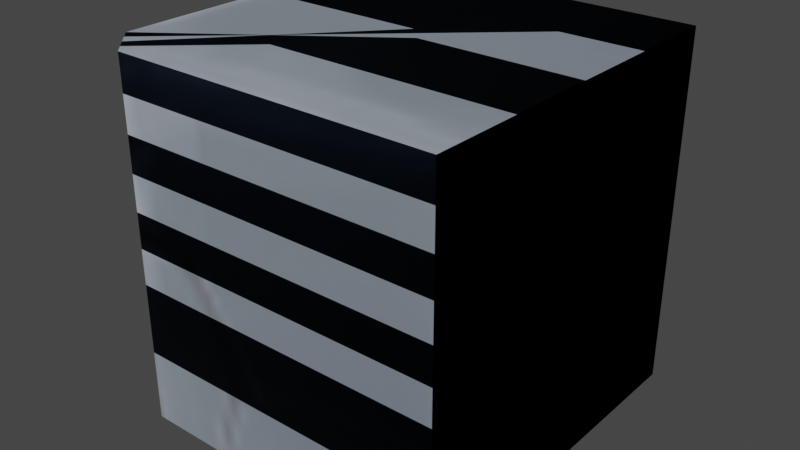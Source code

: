 # Source: iceblock_bits.blend  (saved by Blender 3.4.6; exported with 4.5.12 LTS)
import bpy
from mathutils import Matrix  # noqa: F401  (used for matrix-valued properties, if any)

bpy.ops.wm.read_factory_settings(use_empty=True)
scene = bpy.context.scene
scene.name = 'Scene'

# ---- collections
col_collection = bpy.data.collections.new('Collection'); scene.collection.children.link(col_collection)

# ---- images (referenced by path relative to the original .blend; pixels are not part of the script)
import os
ASSET_DIR = os.environ.get("B2B_ASSET_DIR", "")  # directory of the original .blend (textures are referenced by path, not embedded)
HERE = os.path.dirname(os.path.abspath(__file__))  # packed textures are extracted next to this script under _unpacked/

def load_image(name, relpath, width, height, colorspace="sRGB"):
    """Load a texture the original file referenced (path relative to the .blend, or extracted next to this script)."""
    p = next((c for c in (os.path.join(HERE, relpath), os.path.join(ASSET_DIR, relpath)) if relpath and os.path.exists(c)), "")
    if p:
        img = bpy.data.images.load(p, check_existing=True)
        img.name = name
    else:  # same state as the original file: an image datablock whose file is absent (Cycles renders it pink)
        img = bpy.data.images.new(name, width, height)
        img.source = "FILE"
        img.filepath = "//" + (relpath or name)
    img.colorspace_settings.name = colorspace
    return img
img_image_0 = load_image('Image_0', '_unpacked/Image_0.cd644da2.png', 256, 256, 'sRGB')

# ---- materials (node trees are filled in below, after node groups)
mat_floor_ice_walk = bpy.data.materials.new('floor_ice_walk')
mat_floor_ice_walk.use_backface_culling = True
mat_floor_ice_walk.use_transparent_shadow = False

# ---- material node trees
mat_floor_ice_walk.use_nodes = True; mat_floor_ice_walk.node_tree.nodes.clear()
_N = mat_floor_ice_walk.node_tree.nodes; _L = mat_floor_ice_walk.node_tree.links
n0 = _N.new('ShaderNodeBsdfPrincipled'); n0.name = 'Principled BSDF'; n0.location = (10, 300)
n0.distribution = 'GGX'
n0.subsurface_method = 'RANDOM_WALK_SKIN'
n0.inputs[2].default_value = 1.0
n0.inputs[27].default_value = (0.0, 0.0, 0.0, 1.0)
n0.inputs[28].default_value = 1.0
n1 = _N.new('ShaderNodeOutputMaterial'); n1.name = 'Material Output'; n1.location = (320, 270)
n2 = _N.new('ShaderNodeTexImage'); n2.name = 'Image Texture'; n2.location = (-440, 210)
n2.label = 'BASE COLOR'
n2.image = img_image_0
_L.new(n0.outputs[0], n1.inputs[0])
_L.new(n2.outputs[0], n0.inputs[0])
_L.new(n2.outputs[1], n0.inputs[4])
n1.is_active_output = True

# ---- world
world_world = bpy.data.worlds.new('World'); scene.world = world_world
world_world.use_nodes = True; world_world.node_tree.nodes.clear()
_N = world_world.node_tree.nodes; _L = world_world.node_tree.links
n0 = _N.new('ShaderNodeOutputWorld'); n0.name = 'World Output'; n0.location = (300, 300)
n1 = _N.new('ShaderNodeBackground'); n1.name = 'Background'; n1.location = (10, 300)
n1.inputs[0].default_value = (0.05088, 0.05088, 0.05088, 1.0)
_L.new(n1.outputs[0], n0.inputs[0])
n0.is_active_output = True
world_world.color = (0.05088, 0.05088, 0.05088)
world_world.use_sun_shadow = False
world_world.sun_shadow_jitter_overblur = 0.0

# ---- meshes
me_rsrc_world_dynamic_block_iceblock_fragments_block_fragments_mes = bpy.data.meshes.new('rsrc.world.dynamic.block.iceblock.fragments.block_fragments-Mes')
me_rsrc_world_dynamic_block_iceblock_fragments_block_fragments_mes.from_pydata([(-0.2, 0.0, -0.25), (0.25, -0.5, -0.25), (0.25, 0.0, -0.25), (0.25, 0.0, 0.25), (-0.25, -0.5, 0.25), (-0.25, 0.0, 0.25), (-0.25, -0.5, -0.2), (-0.25, 0.0, -0.2), (-0.2, -0.5, -0.25), (0.25, -0.5, 0.25)], [], [(0, 2, 1), (1, 8, 0), (2, 3, 9), (9, 1, 2), (3, 5, 4), (4, 9, 3), (5, 7, 6), (6, 4, 5), (7, 0, 6), (8, 6, 0), (8, 1, 9), (9, 6, 8), (9, 4, 6)])
me_rsrc_world_dynamic_block_iceblock_fragments_block_fragments_mes.polygons.foreach_set('use_smooth', [0, 0, 0, 0, 0, 0, 0, 0, 1, 1, 0, 0, 0])
_uv = me_rsrc_world_dynamic_block_iceblock_fragments_block_fragments_mes.uv_layers.new(name='UVMap')
_uv.uv.foreach_set('vector', [0.2612, 0.7652, 0.3758, 0.7652, 0.3758, 0.8648, 0.3758, 0.8648, 0.2612, 0.8648, 0.2612, 0.7652, 0.3142, 0.7652, 0.4374, 0.7652, 0.4374, 0.8648, 0.4374, 0.8648, 0.3142, 0.8648, 0.3142, 0.7652, 0.3142, 0.7652, 0.4374, 0.7652, 0.4374, 0.8648, 0.4374, 0.8648, 0.3142, 0.8648, 0.3142, 0.7652, 0.3758, 0.7652, 0.4905, 0.7652, 0.4905, 0.8648, 0.4905, 0.8648, 0.3758, 0.8648, 0.3758, 0.7652, 0.2591, 0.7652, 0.2612, 0.7652, 0.2591, 0.8648, 0.2612, 0.8648, 0.2591, 0.8648, 0.2612, 0.7652, 0.2827, 0.5105, 0.375, 0.5105, 0.375, 0.6215, 0.375, 0.6215, 0.2634, 0.5304, 0.2827, 0.5105, 0.375, 0.6215, 0.2634, 0.6215, 0.2634, 0.5304])
me_rsrc_world_dynamic_block_iceblock_fragments_block_fragments_mes.materials.append(mat_floor_ice_walk)
me_rsrc_world_dynamic_block_iceblock_fragments_block_fragments_mes.update()
me_rsrc_world_dynamic_block_iceblock_fragments_block_fragments_mes.normals_split_custom_set([tuple(v) for v in zip(*[iter([0.0, 0.0, -1.0, 0.0, 0.0, -1.0, 0.0, 0.0, -1.0, 0.0, 0.0, -1.0, 0.0, 0.0, -1.0, 0.0, 0.0, -1.0, 1.0, 0.0, 0.0, 1.0, 0.0, 0.0, 1.0, 0.0, 0.0, 1.0, 0.0, 0.0, 1.0, 0.0, 0.0, 1.0, 0.0, 0.0, 0.0, 0.0, 1.0, 0.0, 0.0, 1.0, 0.0, 0.0, 1.0, 0.0, 0.0, 1.0, 0.0, 0.0, 1.0, 0.0, 0.0, 1.0, -1.0, 0.0, 0.0, -1.0, 0.0, 0.0, -1.0, 0.0, 0.0, -1.0, 0.0, 0.0, -1.0, 0.0, 0.0, -1.0, 0.0, 0.0, -0.7071, 0.0, -0.7071, -0.7071, 0.0, -0.7071, -0.7071, 0.0, -0.7071, -0.7071, 0.0, -0.7071, -0.7071, 0.0, -0.7071, -0.7071, 0.0, -0.7071, 0.0, -1.0, 0.0, 0.0, -1.0, 0.0, 0.0, -1.0, 0.0, 0.0, -1.0, 0.0, 0.0, -1.0, 0.0, 0.0, -1.0, 0.0, 0.0, -1.0, 0.0, 0.0, -1.0, 0.0, 0.0, -1.0, 0.0])] * 3)])
me_rsrc_world_dynamic_block_iceblock_fragments_block_fragments = bpy.data.meshes.new('rsrc.world.dynamic.block.iceblock.fragments.block_fragments')
me_rsrc_world_dynamic_block_iceblock_fragments_block_fragments.from_pydata([(-0.2, 0.0, -0.25), (0.25, -0.5, -0.25), (0.25, 0.0, -0.25), (0.25, 0.0, 0.25), (-0.25, -0.5, 0.25), (-0.25, 0.0, 0.25), (-0.25, -0.5, -0.2), (-0.25, 0.0, -0.2), (-0.2, -0.5, -0.25), (0.25, -0.5, 0.25)], [], [(0, 2, 1), (1, 8, 0), (2, 3, 9), (9, 1, 2), (3, 5, 4), (4, 9, 3), (5, 7, 6), (6, 4, 5), (7, 0, 6), (8, 6, 0), (8, 1, 9), (9, 6, 8), (9, 4, 6)])
me_rsrc_world_dynamic_block_iceblock_fragments_block_fragments.polygons.foreach_set('use_smooth', [0, 0, 0, 0, 0, 0, 0, 0, 1, 1, 0, 0, 0])
_uv = me_rsrc_world_dynamic_block_iceblock_fragments_block_fragments.uv_layers.new(name='UVMap')
_uv.uv.foreach_set('vector', [0.2612, 0.865, 0.3758, 0.865, 0.3758, 0.9952, 0.3758, 0.9952, 0.2612, 0.9952, 0.2612, 0.865, 0.3142, 0.865, 0.4374, 0.865, 0.4374, 0.9952, 0.4374, 0.9952, 0.3142, 0.9952, 0.3142, 0.865, 0.3142, 0.865, 0.4374, 0.865, 0.4374, 0.9952, 0.4374, 0.9952, 0.3142, 0.9952, 0.3142, 0.865, 0.3758, 0.865, 0.4905, 0.865, 0.4905, 0.9952, 0.4905, 0.9952, 0.3758, 0.9952, 0.3758, 0.865, 0.2591, 0.865, 0.2612, 0.865, 0.2591, 0.9952, 0.2612, 0.9952, 0.2591, 0.9952, 0.2612, 0.865, 0.2827, 0.5105, 0.375, 0.5105, 0.375, 0.6215, 0.375, 0.6215, 0.2634, 0.5304, 0.2827, 0.5105, 0.375, 0.6215, 0.2634, 0.6215, 0.2634, 0.5304])
me_rsrc_world_dynamic_block_iceblock_fragments_block_fragments.materials.append(mat_floor_ice_walk)
me_rsrc_world_dynamic_block_iceblock_fragments_block_fragments.update()
me_rsrc_world_dynamic_block_iceblock_fragments_block_fragments.normals_split_custom_set([tuple(v) for v in zip(*[iter([0.0, 0.0, -1.0, 0.0, 0.0, -1.0, 0.0, 0.0, -1.0, 0.0, 0.0, -1.0, 0.0, 0.0, -1.0, 0.0, 0.0, -1.0, 1.0, 0.0, 0.0, 1.0, 0.0, 0.0, 1.0, 0.0, 0.0, 1.0, 0.0, 0.0, 1.0, 0.0, 0.0, 1.0, 0.0, 0.0, 0.0, 0.0, 1.0, 0.0, 0.0, 1.0, 0.0, 0.0, 1.0, 0.0, 0.0, 1.0, 0.0, 0.0, 1.0, 0.0, 0.0, 1.0, -1.0, 0.0, 0.0, -1.0, 0.0, 0.0, -1.0, 0.0, 0.0, -1.0, 0.0, 0.0, -1.0, 0.0, 0.0, -1.0, 0.0, 0.0, -0.7071, 0.0, -0.7071, -0.7071, 0.0, -0.7071, -0.7071, 0.0, -0.7071, -0.7071, 0.0, -0.7071, -0.7071, 0.0, -0.7071, -0.7071, 0.0, -0.7071, 0.0, -1.0, 0.0, 0.0, -1.0, 0.0, 0.0, -1.0, 0.0, 0.0, -1.0, 0.0, 0.0, -1.0, 0.0, 0.0, -1.0, 0.0, 0.0, -1.0, 0.0, 0.0, -1.0, 0.0, 0.0, -1.0, 0.0])] * 3)])

# ---- objects
ob_fragments_block_fragments_meshsets_fragment_bottom__mesh_0 = bpy.data.objects.new('fragments.block_fragments-MeshSets[fragment_bottom].Mesh[0]', me_rsrc_world_dynamic_block_iceblock_fragments_block_fragments_mes)
ob_fragments_block_fragments_meshsets_fragment_top__mesh_0 = bpy.data.objects.new('fragments.block_fragments-MeshSets[fragment_top].Mesh[0]', me_rsrc_world_dynamic_block_iceblock_fragments_block_fragments)

# ---- transforms, parenting, visibility, modifiers, constraints
ob_fragments_block_fragments_meshsets_fragment_bottom__mesh_0.location = (0.0, 0.0, 0.0)
ob_fragments_block_fragments_meshsets_fragment_bottom__mesh_0.rotation_mode = 'QUATERNION'
ob_fragments_block_fragments_meshsets_fragment_bottom__mesh_0.rotation_quaternion = (0.7071, -0.7071, -1.57e-16, -9.358e-24)
ob_fragments_block_fragments_meshsets_fragment_top__mesh_0.location = (0.0, 0.0, 0.0)
ob_fragments_block_fragments_meshsets_fragment_top__mesh_0.rotation_mode = 'QUATERNION'
ob_fragments_block_fragments_meshsets_fragment_top__mesh_0.rotation_quaternion = (0.7071, -0.7071, -1.57e-16, -9.358e-24)

# ---- collection membership
scene.collection.objects.link(ob_fragments_block_fragments_meshsets_fragment_bottom__mesh_0)
scene.collection.objects.link(ob_fragments_block_fragments_meshsets_fragment_top__mesh_0)

# ---- scene / render settings (as saved in the file)
scene.frame_start = 1; scene.frame_end = 250; scene.frame_set(1)
scene.render.engine = 'BLENDER_EEVEE_NEXT'
scene.cycles.sampling_pattern = 'TABULATED_SOBOL'
scene.cycles.use_light_tree = False
scene.view_settings.view_transform = 'Filmic'
bpy.context.view_layer.update()

# ---- added for rendering (the .blend has no active camera and no usable light): camera, sun
cam_auto = bpy.data.cameras.new('AutoCamera')
cam_auto.lens = 50.0
cam_auto.sensor_width = 36.0
cam_auto.clip_end = 1000.0
ob_auto_camera = bpy.data.objects.new('AutoCamera', cam_auto)
scene.collection.objects.link(ob_auto_camera)
ob_auto_camera.location = (0.801268, -0.961522, 0.891015)
ob_auto_camera.rotation_euler = (1.09748, -7.21219e-08, 0.694738)
scene.camera = ob_auto_camera
light_auto_sun = bpy.data.lights.new('AutoSun', 'SUN')
light_auto_sun.energy = 3.0
light_auto_sun.angle = 0.0523599
ob_auto_sun = bpy.data.objects.new('AutoSun', light_auto_sun)
scene.collection.objects.link(ob_auto_sun)
ob_auto_sun.rotation_euler = (0.872665, 0.174533, 0.523599)
bpy.context.view_layer.update()
